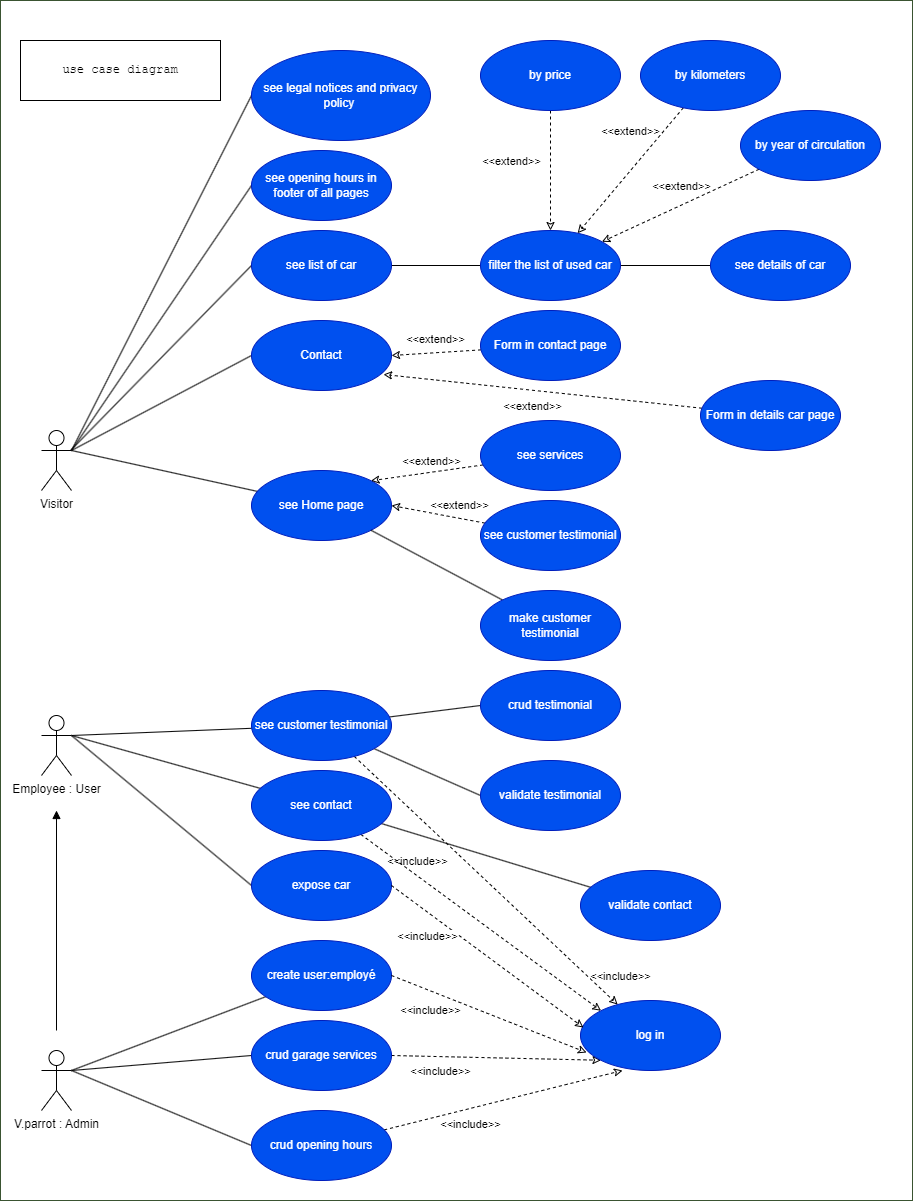

The diagram above was exported from draw.io. Its source (the exported page's mxGraphModel, read from the mxfile embedded in the PNG):
<mxGraphModel dx="1252" dy="1887" grid="1" gridSize="10" guides="1" tooltips="1" connect="1" arrows="1" fold="1" page="1" pageScale="1" pageWidth="850" pageHeight="1100" math="0" shadow="0">
  <root>
    <mxCell id="0" />
    <mxCell id="1" parent="0" />
    <mxCell id="2" value="App" style="rounded=0;whiteSpace=wrap;html=1;fontFamily=Helvetica;fontSize=30;fontColor=#ffffff;verticalAlign=top;fillColor=#FFFFFF;strokeColor=#3A5431;backgroundOutline=0;" parent="1" vertex="1">
      <mxGeometry x="30" y="-530" width="912" height="1200" as="geometry" />
    </mxCell>
    <mxCell id="3" value="&lt;pre dir=&quot;ltr&quot; data-ved=&quot;2ahUKEwjTnIHI8ouDAxXJUKQEHYWSAA4Q3ewLegQIBRAP&quot; style=&quot;text-align:left&quot; id=&quot;tw-target-text&quot; data-placeholder=&quot;Traduction&quot; class=&quot;tw-data-text tw-text-large tw-ta&quot;&gt;&lt;span lang=&quot;en&quot; class=&quot;Y2IQFc&quot;&gt;use case diagram&lt;/span&gt;&lt;/pre&gt;" style="rounded=0;whiteSpace=wrap;html=1;fontColor=#000000;fillColor=#FFFFFF;strokeColor=#000000;" parent="1" vertex="1">
      <mxGeometry x="50" y="-490" width="200" height="60" as="geometry" />
    </mxCell>
    <mxCell id="4" style="html=1;entryX=0;entryY=0.5;entryDx=0;entryDy=0;labelBackgroundColor=#FFFFFF;strokeColor=#000000;fontColor=#000000;endArrow=none;endFill=0;exitX=1;exitY=0.3333333333333333;exitDx=0;exitDy=0;exitPerimeter=0;" parent="1" source="5" target="38" edge="1">
      <mxGeometry relative="1" as="geometry" />
    </mxCell>
    <mxCell id="148" style="edgeStyle=none;html=1;endArrow=block;endFill=1;strokeColor=#000000;" parent="1" edge="1">
      <mxGeometry relative="1" as="geometry">
        <mxPoint x="86" y="500" as="sourcePoint" />
        <mxPoint x="86" y="280" as="targetPoint" />
      </mxGeometry>
    </mxCell>
    <mxCell id="5" value="V.parrot : Admin" style="shape=umlActor;verticalLabelPosition=bottom;verticalAlign=top;html=1;fontColor=#000000;strokeColor=#000000;" parent="1" vertex="1">
      <mxGeometry x="71" y="520" width="30" height="60" as="geometry" />
    </mxCell>
    <mxCell id="6" style="edgeStyle=none;html=1;entryX=0;entryY=0.5;entryDx=0;entryDy=0;endArrow=none;endFill=0;exitX=1;exitY=0.3333333333333333;exitDx=0;exitDy=0;exitPerimeter=0;fontColor=#000000;strokeColor=#000000;" parent="1" source="7" target="37" edge="1">
      <mxGeometry relative="1" as="geometry" />
    </mxCell>
    <mxCell id="7" value="Visitor" style="shape=umlActor;verticalLabelPosition=bottom;verticalAlign=top;html=1;fontColor=#000000;strokeColor=#000000;" parent="1" vertex="1">
      <mxGeometry x="71" y="-100" width="30" height="60" as="geometry" />
    </mxCell>
    <mxCell id="8" value="" style="edgeStyle=none;html=1;endArrow=none;endFill=0;entryX=0;entryY=0.5;entryDx=0;entryDy=0;exitX=1;exitY=0.3333333333333333;exitDx=0;exitDy=0;exitPerimeter=0;fontColor=#000000;strokeColor=#000000;" parent="1" source="11" target="28" edge="1">
      <mxGeometry relative="1" as="geometry">
        <mxPoint x="281.04978663503675" y="71.31981534650879" as="targetPoint" />
      </mxGeometry>
    </mxCell>
    <mxCell id="11" value="Employee : User" style="shape=umlActor;verticalLabelPosition=bottom;verticalAlign=top;html=1;fontColor=#000000;strokeColor=#000000;" parent="1" vertex="1">
      <mxGeometry x="71" y="185" width="30" height="60" as="geometry" />
    </mxCell>
    <mxCell id="12" style="edgeStyle=none;html=1;endArrow=none;endFill=0;entryX=1;entryY=0.3333333333333333;entryDx=0;entryDy=0;entryPerimeter=0;fontColor=#000000;strokeColor=#000000;exitX=0;exitY=0.5;exitDx=0;exitDy=0;" parent="1" source="13" target="7" edge="1">
      <mxGeometry relative="1" as="geometry">
        <mxPoint x="111" y="-45" as="targetPoint" />
      </mxGeometry>
    </mxCell>
    <mxCell id="13" value="see opening hours in footer of all pages" style="ellipse;whiteSpace=wrap;html=1;fontColor=#ffffff;fillColor=#0050ef;strokeColor=#001DBC;" parent="1" vertex="1">
      <mxGeometry x="281" y="-380" width="140" height="70" as="geometry" />
    </mxCell>
    <mxCell id="14" style="edgeStyle=none;html=1;exitX=0;exitY=0.5;exitDx=0;exitDy=0;endArrow=none;endFill=0;entryX=1;entryY=0.3333333333333333;entryDx=0;entryDy=0;entryPerimeter=0;fontColor=#000000;strokeColor=#000000;" parent="1" source="18" target="5" edge="1">
      <mxGeometry relative="1" as="geometry">
        <mxPoint x="111" y="195" as="targetPoint" />
      </mxGeometry>
    </mxCell>
    <mxCell id="15" style="edgeStyle=none;html=1;exitX=1;exitY=0.5;exitDx=0;exitDy=0;entryX=0;entryY=1;entryDx=0;entryDy=0;endArrow=classic;endFill=0;metaEdit=1;dashed=1;fontColor=#000000;strokeColor=#000000;" parent="1" source="18" target="19" edge="1">
      <mxGeometry relative="1" as="geometry" />
    </mxCell>
    <mxCell id="16" value="&amp;lt;&amp;lt;include&amp;gt;&amp;gt;" style="edgeLabel;html=1;align=center;verticalAlign=middle;resizable=0;points=[];fontColor=#000000;labelBackgroundColor=#FFFFFF;" parent="15" vertex="1" connectable="0">
      <mxGeometry x="0.2558" y="-1" relative="1" as="geometry">
        <mxPoint x="-93" y="-49" as="offset" />
      </mxGeometry>
    </mxCell>
    <mxCell id="108" value="&amp;lt;&amp;lt;include&amp;gt;&amp;gt;" style="edgeLabel;html=1;align=center;verticalAlign=middle;resizable=0;points=[];fontColor=#000000;labelBackgroundColor=none;" parent="15" vertex="1" connectable="0">
      <mxGeometry x="0.1014" y="-4" relative="1" as="geometry">
        <mxPoint x="-66" y="9" as="offset" />
      </mxGeometry>
    </mxCell>
    <mxCell id="18" value="crud garage services" style="ellipse;whiteSpace=wrap;html=1;fontColor=#ffffff;fillColor=#0050ef;strokeColor=#001DBC;" parent="1" vertex="1">
      <mxGeometry x="281" y="490" width="140" height="70" as="geometry" />
    </mxCell>
    <mxCell id="19" value="log in" style="ellipse;whiteSpace=wrap;html=1;fontColor=#ffffff;fillColor=#0050ef;strokeColor=#001DBC;" parent="1" vertex="1">
      <mxGeometry x="610" y="470" width="140" height="70" as="geometry" />
    </mxCell>
    <mxCell id="20" style="edgeStyle=none;html=1;endArrow=none;endFill=0;entryX=1;entryY=0.3333333333333333;entryDx=0;entryDy=0;entryPerimeter=0;fontColor=#000000;strokeColor=#000000;" parent="1" source="24" target="5" edge="1">
      <mxGeometry relative="1" as="geometry">
        <mxPoint x="111" y="195" as="targetPoint" />
      </mxGeometry>
    </mxCell>
    <mxCell id="24" value="create user:employé" style="ellipse;whiteSpace=wrap;html=1;fillColor=#0050ef;strokeColor=#001DBC;fontColor=#ffffff;" parent="1" vertex="1">
      <mxGeometry x="281" y="410" width="140" height="70" as="geometry" />
    </mxCell>
    <mxCell id="28" value="expose car" style="ellipse;whiteSpace=wrap;html=1;fontColor=#ffffff;fillColor=#0050ef;strokeColor=#001DBC;" parent="1" vertex="1">
      <mxGeometry x="281" y="320" width="140" height="70" as="geometry" />
    </mxCell>
    <mxCell id="29" style="edgeStyle=none;html=1;exitX=1;exitY=0.5;exitDx=0;exitDy=0;entryX=0.021;entryY=0.386;entryDx=0;entryDy=0;endArrow=classic;endFill=0;metaEdit=1;dashed=1;fontColor=#000000;strokeColor=#000000;entryPerimeter=0;" parent="1" source="28" target="19" edge="1">
      <mxGeometry relative="1" as="geometry">
        <mxPoint x="431" y="40" as="sourcePoint" />
        <mxPoint x="551" y="-45" as="targetPoint" />
      </mxGeometry>
    </mxCell>
    <mxCell id="30" value="&amp;lt;&amp;lt;include&amp;gt;&amp;gt;" style="edgeLabel;html=1;align=center;verticalAlign=middle;resizable=0;points=[];fontColor=#000000;labelBackgroundColor=#FFFFFF;" parent="29" vertex="1" connectable="0">
      <mxGeometry x="0.2558" y="-1" relative="1" as="geometry">
        <mxPoint x="-84" y="-40" as="offset" />
      </mxGeometry>
    </mxCell>
    <mxCell id="35" style="edgeStyle=none;html=1;exitX=1;exitY=0.5;exitDx=0;exitDy=0;entryX=0.043;entryY=0.743;entryDx=0;entryDy=0;endArrow=classic;endFill=0;metaEdit=1;dashed=1;fontColor=#000000;strokeColor=#000000;entryPerimeter=0;" parent="1" source="24" target="19" edge="1">
      <mxGeometry relative="1" as="geometry">
        <mxPoint x="416" y="280" as="sourcePoint" />
        <mxPoint x="536" y="145" as="targetPoint" />
      </mxGeometry>
    </mxCell>
    <mxCell id="37" value="see&amp;nbsp;&lt;span style=&quot;text-align: left; background-color: initial;&quot;&gt;legal notices and privacy policy&amp;nbsp;&lt;/span&gt;" style="ellipse;whiteSpace=wrap;html=1;fontColor=#ffffff;fillColor=#0050ef;strokeColor=#001DBC;" parent="1" vertex="1">
      <mxGeometry x="281" y="-480" width="179" height="90" as="geometry" />
    </mxCell>
    <mxCell id="136" style="edgeStyle=none;html=1;entryX=0.3;entryY=1;entryDx=0;entryDy=0;dashed=1;strokeColor=#000000;fontColor=#000000;endArrow=classic;endFill=0;entryPerimeter=0;" parent="1" source="38" target="19" edge="1">
      <mxGeometry relative="1" as="geometry" />
    </mxCell>
    <mxCell id="137" value="&lt;span style=&quot;&quot;&gt;&amp;lt;&amp;lt;include&amp;gt;&amp;gt;&lt;/span&gt;" style="edgeLabel;html=1;align=center;verticalAlign=middle;resizable=0;points=[];fontColor=#000000;labelBackgroundColor=none;" parent="136" vertex="1" connectable="0">
      <mxGeometry x="0.3504" relative="1" as="geometry">
        <mxPoint x="-75" y="34" as="offset" />
      </mxGeometry>
    </mxCell>
    <mxCell id="38" value="crud&amp;nbsp;&lt;span style=&quot;text-align: left; background-color: initial;&quot;&gt;opening hours&lt;/span&gt;" style="ellipse;whiteSpace=wrap;html=1;fontColor=#ffffff;fillColor=#0050ef;strokeColor=#001DBC;" parent="1" vertex="1">
      <mxGeometry x="281" y="580" width="140" height="70" as="geometry" />
    </mxCell>
    <mxCell id="91" style="edgeStyle=none;html=1;endArrow=none;endFill=0;strokeColor=#000000;exitX=0;exitY=0.5;exitDx=0;exitDy=0;" parent="1" source="90" edge="1">
      <mxGeometry relative="1" as="geometry">
        <mxPoint x="100" y="-80" as="targetPoint" />
      </mxGeometry>
    </mxCell>
    <mxCell id="120" style="edgeStyle=none;html=1;entryX=0;entryY=0.5;entryDx=0;entryDy=0;strokeColor=#000000;fontColor=#000000;endArrow=none;endFill=0;" parent="1" source="90" target="92" edge="1">
      <mxGeometry relative="1" as="geometry" />
    </mxCell>
    <mxCell id="90" value="see list of car" style="ellipse;whiteSpace=wrap;html=1;fontColor=#ffffff;fillColor=#0050ef;strokeColor=#001DBC;" parent="1" vertex="1">
      <mxGeometry x="281" y="-300" width="140" height="70" as="geometry" />
    </mxCell>
    <mxCell id="121" style="edgeStyle=none;html=1;entryX=0;entryY=0.5;entryDx=0;entryDy=0;strokeColor=#000000;fontColor=#000000;endArrow=none;endFill=0;" parent="1" source="92" target="119" edge="1">
      <mxGeometry relative="1" as="geometry" />
    </mxCell>
    <mxCell id="92" value="filter the list of used car" style="ellipse;whiteSpace=wrap;html=1;fontColor=#ffffff;fillColor=#0050ef;strokeColor=#001DBC;" parent="1" vertex="1">
      <mxGeometry x="510" y="-300" width="140" height="70" as="geometry" />
    </mxCell>
    <mxCell id="97" style="edgeStyle=none;html=1;strokeColor=#000000;endArrow=classic;endFill=0;dashed=1;" parent="1" source="94" target="92" edge="1">
      <mxGeometry relative="1" as="geometry" />
    </mxCell>
    <mxCell id="98" value="&amp;lt;&amp;lt;extend&amp;gt;&amp;gt;" style="edgeLabel;html=1;align=center;verticalAlign=middle;resizable=0;points=[];fontColor=#000000;labelBackgroundColor=none;" parent="97" vertex="1" connectable="0">
      <mxGeometry x="-0.1112" relative="1" as="geometry">
        <mxPoint x="-40" y="-3" as="offset" />
      </mxGeometry>
    </mxCell>
    <mxCell id="94" value="by price" style="ellipse;whiteSpace=wrap;html=1;fontColor=#ffffff;fillColor=#0050ef;strokeColor=#001DBC;" parent="1" vertex="1">
      <mxGeometry x="510" y="-490" width="140" height="70" as="geometry" />
    </mxCell>
    <mxCell id="99" style="edgeStyle=none;html=1;dashed=1;strokeColor=#000000;fontColor=#000000;endArrow=classic;endFill=0;" parent="1" source="95" target="92" edge="1">
      <mxGeometry relative="1" as="geometry">
        <mxPoint x="420" y="-120" as="targetPoint" />
      </mxGeometry>
    </mxCell>
    <mxCell id="100" value="&lt;span style=&quot;&quot;&gt;&amp;lt;&amp;lt;extend&amp;gt;&amp;gt;&lt;/span&gt;" style="edgeLabel;html=1;align=center;verticalAlign=middle;resizable=0;points=[];fontColor=#000000;labelBackgroundColor=none;" parent="99" vertex="1" connectable="0">
      <mxGeometry x="-0.3043" y="2" relative="1" as="geometry">
        <mxPoint x="-18" y="-22" as="offset" />
      </mxGeometry>
    </mxCell>
    <mxCell id="95" value="by&amp;nbsp;&lt;span style=&quot;text-align: left; background-color: initial;&quot;&gt;kilometers&lt;/span&gt;&lt;div class=&quot;QmZWSe&quot;&gt;&lt;div class=&quot;DHcWmd&quot;&gt;&lt;/div&gt;&lt;/div&gt;" style="ellipse;whiteSpace=wrap;html=1;fontColor=#ffffff;fillColor=#0050ef;strokeColor=#001DBC;" parent="1" vertex="1">
      <mxGeometry x="670" y="-490" width="140" height="70" as="geometry" />
    </mxCell>
    <mxCell id="101" style="edgeStyle=none;html=1;dashed=1;strokeColor=#000000;fontColor=#000000;endArrow=classic;endFill=0;" parent="1" source="96" target="92" edge="1">
      <mxGeometry relative="1" as="geometry" />
    </mxCell>
    <mxCell id="103" value="&lt;span style=&quot;&quot;&gt;&amp;lt;&amp;lt;extend&amp;gt;&amp;gt;&lt;/span&gt;" style="edgeLabel;html=1;align=center;verticalAlign=middle;resizable=0;points=[];fontColor=#000000;labelBackgroundColor=none;" parent="101" vertex="1" connectable="0">
      <mxGeometry x="-0.316" y="3" relative="1" as="geometry">
        <mxPoint x="-26" y="-11" as="offset" />
      </mxGeometry>
    </mxCell>
    <mxCell id="96" value="by&amp;nbsp;&lt;span style=&quot;text-align: left; background-color: initial;&quot;&gt;year of circulation&lt;/span&gt;&lt;div class=&quot;QmZWSe&quot;&gt;&lt;div class=&quot;DHcWmd&quot;&gt;&lt;/div&gt;&lt;/div&gt;" style="ellipse;whiteSpace=wrap;html=1;fontColor=#ffffff;fillColor=#0050ef;strokeColor=#001DBC;" parent="1" vertex="1">
      <mxGeometry x="770" y="-420" width="140" height="70" as="geometry" />
    </mxCell>
    <mxCell id="105" style="edgeStyle=none;html=1;entryX=1;entryY=0.3333333333333333;entryDx=0;entryDy=0;entryPerimeter=0;strokeColor=#000000;fontColor=#000000;endArrow=none;endFill=0;exitX=0;exitY=0.5;exitDx=0;exitDy=0;" parent="1" source="104" target="7" edge="1">
      <mxGeometry relative="1" as="geometry" />
    </mxCell>
    <mxCell id="104" value="Contact" style="ellipse;whiteSpace=wrap;html=1;fontColor=#ffffff;fillColor=#0050ef;strokeColor=#001DBC;" parent="1" vertex="1">
      <mxGeometry x="281" y="-210" width="140" height="70" as="geometry" />
    </mxCell>
    <mxCell id="109" style="edgeStyle=none;html=1;entryX=1;entryY=0.3333333333333333;entryDx=0;entryDy=0;entryPerimeter=0;strokeColor=#000000;fontColor=#000000;endArrow=none;endFill=0;" parent="1" source="106" target="11" edge="1">
      <mxGeometry relative="1" as="geometry" />
    </mxCell>
    <mxCell id="110" style="edgeStyle=none;html=1;strokeColor=#000000;fontColor=#000000;endArrow=none;endFill=0;" parent="1" source="106" target="107" edge="1">
      <mxGeometry relative="1" as="geometry" />
    </mxCell>
    <mxCell id="111" style="edgeStyle=none;html=1;entryX=0;entryY=0;entryDx=0;entryDy=0;strokeColor=#000000;fontColor=#000000;endArrow=classic;endFill=0;dashed=1;" parent="1" source="106" target="19" edge="1">
      <mxGeometry relative="1" as="geometry" />
    </mxCell>
    <mxCell id="112" value="&lt;span style=&quot;&quot;&gt;&amp;lt;&amp;lt;include&amp;gt;&amp;gt;&lt;/span&gt;" style="edgeLabel;html=1;align=center;verticalAlign=middle;resizable=0;points=[];fontColor=#000000;labelBackgroundColor=none;" parent="111" vertex="1" connectable="0">
      <mxGeometry x="-0.1151" relative="1" as="geometry">
        <mxPoint x="-50" y="-52" as="offset" />
      </mxGeometry>
    </mxCell>
    <mxCell id="106" value="see contact" style="ellipse;whiteSpace=wrap;html=1;fontColor=#ffffff;fillColor=#0050ef;strokeColor=#001DBC;" parent="1" vertex="1">
      <mxGeometry x="281" y="240" width="140" height="70" as="geometry" />
    </mxCell>
    <mxCell id="107" value="validate contact" style="ellipse;whiteSpace=wrap;html=1;fontColor=#ffffff;fillColor=#0050ef;strokeColor=#001DBC;" parent="1" vertex="1">
      <mxGeometry x="610" y="340" width="140" height="70" as="geometry" />
    </mxCell>
    <mxCell id="115" style="edgeStyle=none;html=1;entryX=1;entryY=0.5;entryDx=0;entryDy=0;dashed=1;strokeColor=#000000;fontColor=#000000;endArrow=classic;endFill=0;" parent="1" source="113" target="104" edge="1">
      <mxGeometry relative="1" as="geometry" />
    </mxCell>
    <mxCell id="117" value="&amp;lt;&amp;lt;extend&amp;gt;&amp;gt;" style="edgeLabel;html=1;align=center;verticalAlign=middle;resizable=0;points=[];fontColor=#000000;labelBackgroundColor=none;" parent="115" vertex="1" connectable="0">
      <mxGeometry x="-0.2122" relative="1" as="geometry">
        <mxPoint x="-11" y="-13" as="offset" />
      </mxGeometry>
    </mxCell>
    <mxCell id="113" value="Form in contact page" style="ellipse;whiteSpace=wrap;html=1;fontColor=#ffffff;fillColor=#0050ef;strokeColor=#001DBC;" parent="1" vertex="1">
      <mxGeometry x="510" y="-220" width="140" height="70" as="geometry" />
    </mxCell>
    <mxCell id="116" style="edgeStyle=none;html=1;entryX=0.943;entryY=0.771;entryDx=0;entryDy=0;entryPerimeter=0;dashed=1;strokeColor=#000000;fontColor=#000000;endArrow=classic;endFill=0;" parent="1" source="114" target="104" edge="1">
      <mxGeometry relative="1" as="geometry" />
    </mxCell>
    <mxCell id="118" value="&lt;span style=&quot;&quot;&gt;&amp;lt;&amp;lt;extend&amp;gt;&amp;gt;&lt;/span&gt;" style="edgeLabel;html=1;align=center;verticalAlign=middle;resizable=0;points=[];fontColor=#000000;labelBackgroundColor=none;" parent="116" vertex="1" connectable="0">
      <mxGeometry x="0.1986" y="1" relative="1" as="geometry">
        <mxPoint x="21" y="17" as="offset" />
      </mxGeometry>
    </mxCell>
    <mxCell id="114" value="Form in details car page" style="ellipse;whiteSpace=wrap;html=1;fontColor=#ffffff;fillColor=#0050ef;strokeColor=#001DBC;" parent="1" vertex="1">
      <mxGeometry x="730" y="-150" width="140" height="70" as="geometry" />
    </mxCell>
    <mxCell id="119" value="see details of car" style="ellipse;whiteSpace=wrap;html=1;fontColor=#ffffff;fillColor=#0050ef;strokeColor=#001DBC;" parent="1" vertex="1">
      <mxGeometry x="740" y="-300" width="140" height="70" as="geometry" />
    </mxCell>
    <mxCell id="123" style="edgeStyle=none;html=1;entryX=1;entryY=0.3333333333333333;entryDx=0;entryDy=0;entryPerimeter=0;strokeColor=#000000;fontColor=#000000;endArrow=none;endFill=0;" parent="1" source="122" target="7" edge="1">
      <mxGeometry relative="1" as="geometry" />
    </mxCell>
    <mxCell id="122" value="see Home page" style="ellipse;whiteSpace=wrap;html=1;fontColor=#ffffff;fillColor=#0050ef;strokeColor=#001DBC;" parent="1" vertex="1">
      <mxGeometry x="281" y="-60" width="140" height="70" as="geometry" />
    </mxCell>
    <mxCell id="131" style="edgeStyle=none;html=1;entryX=1;entryY=0;entryDx=0;entryDy=0;strokeColor=#000000;fontColor=#000000;endArrow=classic;endFill=0;dashed=1;" parent="1" source="124" target="122" edge="1">
      <mxGeometry relative="1" as="geometry" />
    </mxCell>
    <mxCell id="133" value="&lt;span style=&quot;&quot;&gt;&amp;lt;&amp;lt;extend&amp;gt;&amp;gt;&lt;/span&gt;" style="edgeLabel;html=1;align=center;verticalAlign=middle;resizable=0;points=[];fontColor=#000000;labelBackgroundColor=none;" parent="131" vertex="1" connectable="0">
      <mxGeometry x="-0.3987" y="1" relative="1" as="geometry">
        <mxPoint x="-19" y="-10" as="offset" />
      </mxGeometry>
    </mxCell>
    <mxCell id="124" value="see services" style="ellipse;whiteSpace=wrap;html=1;fontColor=#ffffff;fillColor=#0050ef;strokeColor=#001DBC;" parent="1" vertex="1">
      <mxGeometry x="510" y="-110" width="140" height="70" as="geometry" />
    </mxCell>
    <mxCell id="132" style="edgeStyle=none;html=1;entryX=1;entryY=0.5;entryDx=0;entryDy=0;dashed=1;strokeColor=#000000;fontColor=#000000;endArrow=classic;endFill=0;" parent="1" source="125" target="122" edge="1">
      <mxGeometry relative="1" as="geometry" />
    </mxCell>
    <mxCell id="134" value="&lt;span style=&quot;&quot;&gt;&amp;lt;&amp;lt;extend&amp;gt;&amp;gt;&lt;/span&gt;" style="edgeLabel;html=1;align=center;verticalAlign=middle;resizable=0;points=[];fontColor=#000000;labelBackgroundColor=none;" parent="132" vertex="1" connectable="0">
      <mxGeometry x="-0.459" y="1" relative="1" as="geometry">
        <mxPoint y="-14" as="offset" />
      </mxGeometry>
    </mxCell>
    <mxCell id="125" value="see&amp;nbsp;&lt;span style=&quot;text-align: left; background-color: initial;&quot;&gt;customer testimonial&lt;/span&gt;" style="ellipse;whiteSpace=wrap;html=1;fontColor=#ffffff;fillColor=#0050ef;strokeColor=#001DBC;" parent="1" vertex="1">
      <mxGeometry x="510" y="-30" width="140" height="70" as="geometry" />
    </mxCell>
    <mxCell id="130" style="edgeStyle=none;html=1;entryX=1;entryY=1;entryDx=0;entryDy=0;strokeColor=#000000;fontColor=#000000;endArrow=none;endFill=0;" parent="1" source="126" target="122" edge="1">
      <mxGeometry relative="1" as="geometry" />
    </mxCell>
    <mxCell id="126" value="make&amp;nbsp;&lt;span style=&quot;text-align: left; background-color: initial;&quot;&gt;customer testimonial&lt;/span&gt;" style="ellipse;whiteSpace=wrap;html=1;fontColor=#ffffff;fillColor=#0050ef;strokeColor=#001DBC;" parent="1" vertex="1">
      <mxGeometry x="510" y="60" width="140" height="70" as="geometry" />
    </mxCell>
    <mxCell id="139" style="edgeStyle=none;html=1;entryX=1;entryY=0.3333333333333333;entryDx=0;entryDy=0;entryPerimeter=0;strokeColor=#000000;fontColor=#000000;endArrow=none;endFill=0;" parent="1" source="138" target="11" edge="1">
      <mxGeometry relative="1" as="geometry" />
    </mxCell>
    <mxCell id="141" style="edgeStyle=none;html=1;dashed=1;strokeColor=#000000;fontColor=#000000;endArrow=classic;endFill=0;" parent="1" source="138" target="19" edge="1">
      <mxGeometry relative="1" as="geometry" />
    </mxCell>
    <mxCell id="143" value="&lt;span style=&quot;&quot;&gt;&amp;lt;&amp;lt;include&amp;gt;&amp;gt;&lt;/span&gt;" style="edgeLabel;html=1;align=center;verticalAlign=middle;resizable=0;points=[];fontColor=#000000;labelBackgroundColor=none;" parent="141" vertex="1" connectable="0">
      <mxGeometry x="-0.3862" relative="1" as="geometry">
        <mxPoint x="185" y="143" as="offset" />
      </mxGeometry>
    </mxCell>
    <mxCell id="146" style="edgeStyle=none;html=1;entryX=0;entryY=0.5;entryDx=0;entryDy=0;strokeColor=#000000;fontColor=#000000;endArrow=none;endFill=0;" parent="1" source="138" target="140" edge="1">
      <mxGeometry relative="1" as="geometry" />
    </mxCell>
    <mxCell id="147" style="edgeStyle=none;html=1;entryX=0;entryY=0.5;entryDx=0;entryDy=0;strokeColor=#000000;fontColor=#000000;endArrow=none;endFill=0;" parent="1" source="138" target="144" edge="1">
      <mxGeometry relative="1" as="geometry" />
    </mxCell>
    <mxCell id="138" value="see customer testimonial" style="ellipse;whiteSpace=wrap;html=1;fontColor=#ffffff;fillColor=#0050ef;strokeColor=#001DBC;" parent="1" vertex="1">
      <mxGeometry x="281" y="160" width="140" height="70" as="geometry" />
    </mxCell>
    <mxCell id="140" value="crud testimonial" style="ellipse;whiteSpace=wrap;html=1;fontColor=#ffffff;fillColor=#0050ef;strokeColor=#001DBC;" parent="1" vertex="1">
      <mxGeometry x="510" y="140" width="140" height="70" as="geometry" />
    </mxCell>
    <mxCell id="144" value="validate testimonial" style="ellipse;whiteSpace=wrap;html=1;fontColor=#ffffff;fillColor=#0050ef;strokeColor=#001DBC;" parent="1" vertex="1">
      <mxGeometry x="510" y="230" width="140" height="70" as="geometry" />
    </mxCell>
  </root>
</mxGraphModel>